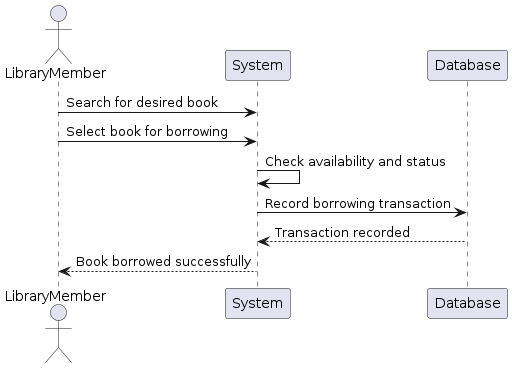

The diagram above was rendered by PlantUML. Its source (embedded in the PNG):
@startuml UseCase003BorrowBook
actor LibraryMember
LibraryMember -> System: Search for desired book
LibraryMember -> System: Select book for borrowing
System -> System: Check availability and status
System -> Database: Record borrowing transaction
Database --> System: Transaction recorded
System --> LibraryMember: Book borrowed successfully
@enduml